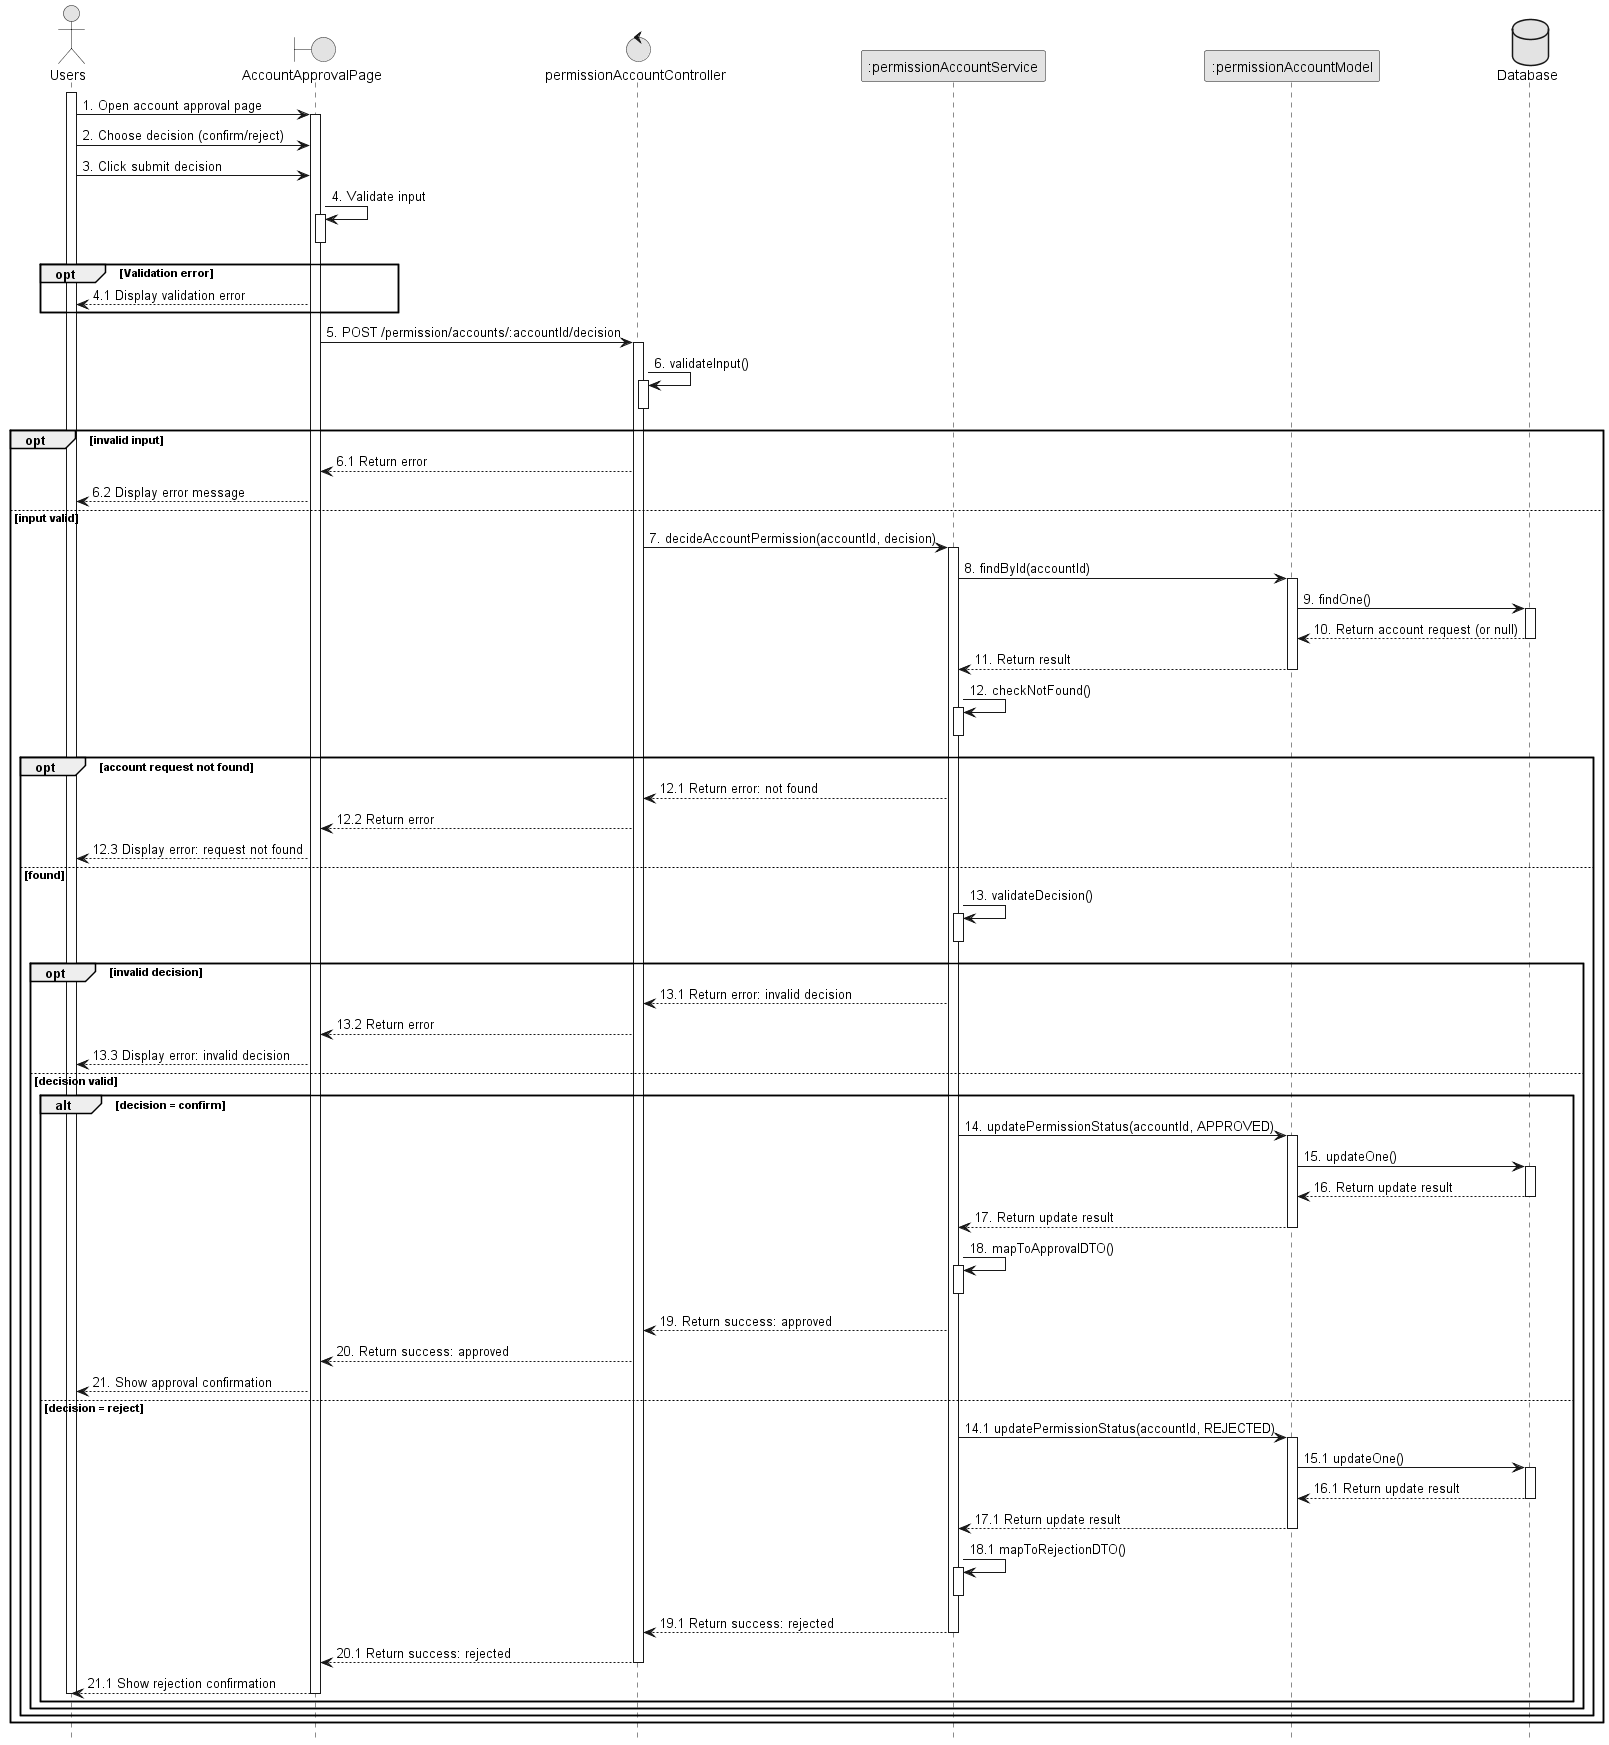

The diagram above was rendered by PlantUML. Its source (embedded in the PNG):
@startuml 12.7_confirmRejectAccount
skinparam monochrome true
skinparam shadowing false
skinparam sequenceArrowThickness 1
hide footbox

actor Users
boundary AccountApprovalPage as UI
control permissionAccountController as Controller
participant ":permissionAccountService" as Service
participant ":permissionAccountModel" as Model
database Database as DB

activate Users
Users -> UI : 1. Open account approval page
activate UI
Users -> UI : 2. Choose decision (confirm/reject)
Users -> UI : 3. Click submit decision
UI -> UI : 4. Validate input
activate UI
deactivate UI
opt Validation error
    UI --> Users : 4.1 Display validation error
end

UI -> Controller : 5. POST /permission/accounts/:accountId/decision
activate Controller
Controller -> Controller : 6. validateInput()
activate Controller
deactivate Controller
opt invalid input
    Controller --> UI : 6.1 Return error
    UI --> Users : 6.2 Display error message
else input valid
    Controller -> Service : 7. decideAccountPermission(accountId, decision)
    activate Service
    Service -> Model : 8. findById(accountId)
    activate Model
    Model -> DB : 9. findOne()
    activate DB
    DB --> Model : 10. Return account request (or null)
    deactivate DB
    Model --> Service : 11. Return result
    deactivate Model

    Service -> Service : 12. checkNotFound()
    activate Service
    deactivate Service
    opt account request not found
        Service --> Controller : 12.1 Return error: not found
        Controller --> UI : 12.2 Return error
        UI --> Users : 12.3 Display error: request not found
    else found
        Service -> Service : 13. validateDecision()
        activate Service
        deactivate Service
        opt invalid decision
            Service --> Controller : 13.1 Return error: invalid decision
            Controller --> UI : 13.2 Return error
            UI --> Users : 13.3 Display error: invalid decision
        else decision valid
            alt decision = confirm
                Service -> Model : 14. updatePermissionStatus(accountId, APPROVED)
                activate Model
                Model -> DB : 15. updateOne()
                activate DB
                DB --> Model : 16. Return update result
                deactivate DB
                Model --> Service : 17. Return update result
                deactivate Model
                Service -> Service : 18. mapToApprovalDTO()
                activate Service
                deactivate Service
                Service --> Controller : 19. Return success: approved
                Controller --> UI : 20. Return success: approved
                UI --> Users : 21. Show approval confirmation
            else decision = reject
                Service -> Model : 14.1 updatePermissionStatus(accountId, REJECTED)
                activate Model
                Model -> DB : 15.1 updateOne()
                activate DB
                DB --> Model : 16.1 Return update result
                deactivate DB
                Model --> Service : 17.1 Return update result
                deactivate Model
                Service -> Service : 18.1 mapToRejectionDTO()
                activate Service
                deactivate Service
                Service --> Controller : 19.1 Return success: rejected
                deactivate Service
                Controller --> UI : 20.1 Return success: rejected
                deactivate Controller
                UI --> Users : 21.1 Show rejection confirmation
                deactivate UI
                deactivate Users
            end
        end
    end
end

@enduml